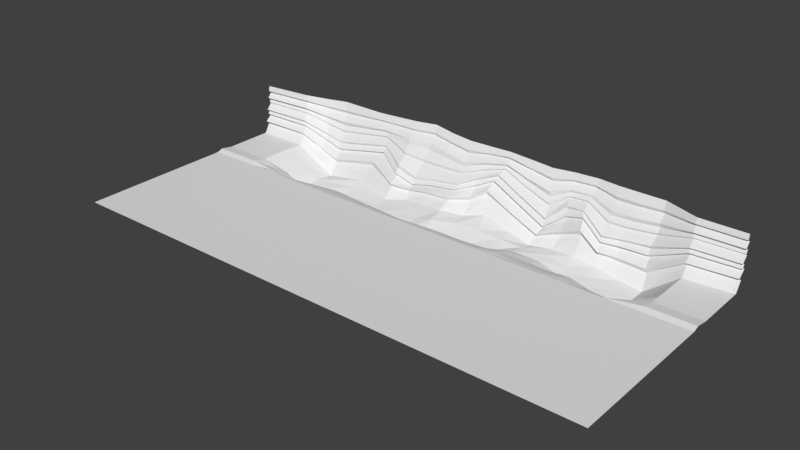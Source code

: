 # Source: Mapa2.blend  (saved by Blender 2.78.0; exported with 4.5.12 LTS)
import bpy
from mathutils import Matrix  # noqa: F401  (used for matrix-valued properties, if any)

bpy.ops.wm.read_factory_settings(use_empty=True)
scene = bpy.context.scene
scene.name = 'Scene'

# ---- collections
col_collection_1 = bpy.data.collections.new('Collection 1'); scene.collection.children.link(col_collection_1)

# ---- world
world_world = bpy.data.worlds.new('World'); scene.world = world_world
world_world.color = (0.05088, 0.05088, 0.05088)
world_world.use_sun_shadow = False
world_world.sun_shadow_jitter_overblur = 0.0
world_world.cycles.sampling_method = 'MANUAL'

# ---- meshes
me_plane_001 = bpy.data.meshes.new('Plane.001')
me_plane_001.from_pydata([(-579.0, 5.579e-06, 127.6), (9.537e-07, 5.579e-06, 127.6), (-579.0, -4.934e-06, -112.9), (9.537e-07, -5.143e-06, -117.7), (-579.0, -1.694e-06, -38.76), (9.537e-07, -1.694e-06, -38.76), (9.537e-07, -3.037e-06, -69.47), (-579.0, -3.037e-06, -69.47), (-525.7, 5.579e-06, 127.6), (-525.1, -0.7672, -113.8), (-525.7, -1.694e-06, -38.76), (-525.7, -3.037e-06, -69.47), (-49.24, 5.579e-06, 127.6), (-49.24, -4.934e-06, -112.9), (-49.24, -1.694e-06, -38.76), (-49.24, -3.037e-06, -69.47), (-85.72, -28.1, -112.9), (-85.72, -1.694e-06, -38.76), (-85.72, -28.1, -69.47), (-85.72, 5.579e-06, 127.6), (-477.3, -25.25, -113.9), (-476.5, -1.694e-06, -38.76), (-477.3, -25.25, -70.53), (-476.5, 5.579e-06, 127.6), (-579.0, 54.51, -122.7), (0.0, 54.51, -128.4), (-525.6, 54.46, -128.6), (-49.24, 54.51, -128.5), (-85.72, 54.51, -141.7), (-476.5, 54.51, -141.7), (-281.1, 5.579e-06, 127.6), (-287.9, -13.02, -109.6), (-281.2, 0.06731, -38.87), (-285.6, -21.17, -75.88), (-281.1, 54.54, -141.7), (-385.2, -20.86, -98.72), (-378.8, -1.694e-06, -38.76), (-380.6, -24.38, -74.37), (-378.0, 56.29, -143.2), (-378.8, 5.579e-06, 127.6), (-183.4, 5.579e-06, 127.6), (-186.1, -19.87, -116.2), (-183.4, -1.694e-06, -38.76), (-183.4, -20.67, -89.46), (-182.5, 53.84, -143.2), (-237.4, -17.33, -115.6), (-232.3, -1.694e-06, -38.76), (-233.7, -21.65, -80.34), (-231.8, 53.8, -141.8), (-232.3, 5.579e-06, 127.6), (-134.6, 5.579e-06, 127.6), (-136.3, -21.1, -115.2), (-134.6, -1.694e-06, -38.76), (-133.5, -25.74, -78.97), (-134.1, 54.17, -142.6), (-330.0, 5.579e-06, 127.6), (-336.1, -13.58, -102.9), (-330.0, -1.694e-06, -38.76), (-330.7, -24.45, -67.1), (-329.4, 55.77, -142.7), (-431.7, -17.23, -112.3), (-427.7, -1.694e-06, -38.76), (-430.0, -24.81, -87.12), (-426.6, 54.18, -141.5), (-427.7, 5.579e-06, 127.6), (-361.0, -16.31, -105.2), (-354.4, -1.694e-06, -38.76), (-355.6, -24.2, -71.23), (-352.7, 58.39, -145.0), (-354.4, 5.579e-06, 127.6), (-305.5, 5.579e-06, 127.6), (-313.1, -11.9, -100.6), (-305.5, -1.694e-06, -38.76), (-308.9, -21.14, -71.05), (-305.6, 54.16, -141.4), (-268.7, -9.557, -117.1), (-256.7, -1.694e-06, -38.76), (-258.5, -22.15, -77.58), (-256.7, 55.13, -142.0), (-256.7, 5.579e-06, 127.6), (-207.8, 5.579e-06, 127.6), (-211.4, -23.08, -115.0), (-207.8, -1.694e-06, -38.76), (-211.4, -18.08, -86.1), (-206.7, 52.21, -141.7), (-160.5, -17.9, -114.2), (-159.0, -1.694e-06, -38.76), (-157.4, -24.57, -83.72), (-157.7, 54.18, -144.9), (-159.0, 5.579e-06, 127.6), (-110.1, 5.579e-06, 127.6), (-112.1, -25.92, -114.1), (-110.1, -1.694e-06, -38.76), (-109.6, -26.92, -74.22), (-110.1, 54.51, -141.7), (9.537e-07, -4.09e-06, -93.57), (-579.0, -3.985e-06, -91.17), (-525.7, -3.985e-06, -91.17), (-49.24, -3.985e-06, -91.17), (-85.72, -28.1, -91.17), (-478.0, -22.73, -93.17), (-287.6, -14.69, -92.19), (-382.8, -23.15, -86.78), (-184.9, -19.62, -103.1), (-235.7, -17.73, -98.54), (-134.7, -24.15, -97.37), (-331.6, -19.69, -82.9), (-431.0, -21.37, -99.35), (-357.4, -20.14, -88.09), (-310.9, -15.04, -83.85), (-261.5, -15.31, -96.97), (-212.1, -19.96, -100.8), (-159.5, -21.95, -99.0), (-110.2, -26.35, -94.21), (-579.0, -2.599e-06, -59.46), (9.537e-07, -2.599e-06, -59.46), (-525.7, -2.599e-06, -59.46), (-49.24, -2.599e-06, -59.46), (-85.72, -14.05, -59.46), (-476.6, -13.82, -59.54), (-283.1, -11.86, -62.88), (-379.9, -11.21, -62.58), (-181.0, -12.95, -68.5), (-232.1, -12.35, -64.4), (-136.5, -10.53, -66.34), (-331.0, -11.83, -59.48), (-428.9, -12.41, -68.28), (-355.6, -11.42, -61.17), (-307.1, -11.3, -60.84), (-257.3, -12.33, -63.27), (-209.1, -9.609, -67.57), (-158.2, -12.28, -66.58), (-109.9, -13.46, -61.83), (-88.75, 12.61, -126.9), (-49.24, 27.26, -120.7), (-524.4, 25.38, -123.0), (-475.3, 11.33, -129.5), (4.768e-07, 27.26, -123.0), (-579.0, 27.26, -117.8), (-286.7, 21.81, -129.0), (-382.3, 13.47, -117.9), (-183.2, 22.08, -132.4), (-235.6, 18.47, -129.4), (-137.0, 9.323, -121.3), (-338.6, 9.354, -119.6), (-411.6, 22.66, -132.6), (-360.0, 6.478, -117.8), (-306.9, 12.39, -121.0), (-264.9, 30.5, -133.8), (-202.3, 5.228, -125.4), (-163.0, 24.17, -129.9), (-119.4, 10.41, -124.3), (-88.27, -7.948, -119.8), (-524.5, 11.85, -118.9), (-579.0, 13.63, -115.3), (-49.24, 13.63, -116.8), (-476.4, -7.221, -120.8), (7.153e-07, 13.63, -120.4), (-288.7, 3.558, -119.3), (-383.2, -4.501, -105.9), (-182.0, -1.272, -121.3), (-238.6, -0.488, -122.0), (-137.5, -5.775, -115.9), (-338.4, -2.216, -110.0), (-421.2, 3.325, -123.0), (-361.1, -6.242, -109.6), (-309.9, -0.8527, -109.1), (-274.0, 13.25, -126.7), (-207.2, -11.85, -118.6), (-159.3, 7.968, -119.9), (-119.0, -6.879, -119.7), (-49.24, 40.88, -124.6), (-475.7, 32.61, -136.0), (2.384e-07, 40.88, -125.7), (-282.5, 38.28, -135.3), (-379.3, 38.51, -133.8), (-182.8, 36.57, -139.5), (-232.2, 35.74, -135.7), (-135.2, 31.45, -133.8), (-332.1, 36.71, -133.8), (-417.8, 37.85, -136.8), (-353.3, 39.85, -136.5), (-305.9, 32.71, -132.3), (-258.1, 42.34, -137.8), (-205.0, 30.04, -134.6), (-160.0, 37.02, -140.4), (-112.5, 32.28, -133.0), (-85.74, 33.85, -134.5), (-525.0, 39.92, -125.8), (-579.0, 40.88, -120.2), (-500.9, -13.93, -113.7), (-501.1, -1.694e-06, -38.76), (-501.3, -13.43, -69.7), (-501.1, 5.579e-06, 127.6), (-500.7, 54.0, -135.7), (-501.5, -12.35, -91.8), (-501.1, -7.024, -59.46), (-497.9, 15.5, -129.7), (-499.0, 0.01207, -122.2), (-499.0, 34.29, -133.3), (-49.24, 26.03, -123.6), (-475.6, 8.807, -131.2), (5.397e-07, 26.03, -126.3), (-287.3, 19.41, -130.4), (-382.6, 9.905, -118.0), (-183.3, 18.97, -133.8), (-236.4, 15.61, -131.2), (-137.6, 7.742, -123.8), (-339.3, 6.993, -120.1), (-412.0, 20.5, -134.6), (-360.6, 2.964, -118.2), (-307.6, 11.04, -121.8), (-266.3, 27.86, -135.7), (-202.7, 2.015, -127.1), (-163.6, 22.72, -131.4), (-120.2, 7.936, -126.9), (-89.14, 9.454, -128.9), (-524.4, 24.18, -125.8), (-579.0, 26.03, -121.1), (-498.2, 13.78, -131.7), (-86.01, 29.57, -136.2), (-524.8, 38.07, -129.3), (-579.0, 39.4, -123.9), (-49.24, 39.4, -127.7), (-475.5, 28.13, -138.1), (3.317e-07, 39.4, -129.3), (-283.1, 35.28, -137.1), (-380.2, 32.95, -132.4), (-183.6, 33.45, -140.7), (-232.6, 32.23, -137.6), (-136.4, 27.23, -133.8), (-333.8, 31.32, -133.5), (-416.6, 35.24, -139.3), (-354.9, 33.45, -135.3), (-306.8, 28.89, -132.5), (-258.6, 40.6, -140.5), (-204.7, 24.67, -135.8), (-161.8, 34.71, -140.4), (-114.1, 27.42, -134.2), (-498.6, 30.78, -136.5), (-87.76, -12.81, -122.3), (-524.7, 9.713, -122.1), (-579.0, 11.13, -119.4), (-49.24, 11.13, -120.3), (-476.7, -11.26, -123.3), (7.99e-07, 11.13, -124.3), (-288.9, 0.2238, -121.0), (-383.9, -7.901, -108.3), (-182.6, -5.499, -124.5), (-238.9, -3.705, -124.8), (-137.7, -8.966, -120.5), (-338.7, -4.836, -112.0), (-424.0, -1.086, -124.6), (-361.4, -8.853, -112.3), (-310.7, -2.822, -111.1), (-274.2, 8.428, -128.6), (-207.9, -14.14, -122.0), (-159.0, 2.846, -123.5), (-118.4, -11.3, -122.6), (-499.7, -2.594, -124.1), (-89.46, 3.331, -125.7), (-524.4, 19.93, -123.5), (-579.0, 21.75, -119.1), (-49.24, 21.75, -121.2), (-475.9, 3.279, -127.6), (6.002e-07, 21.75, -124.2), (-288.5, 14.23, -126.8), (-382.9, 5.045, -113.9), (-182.2, 12.63, -129.8), (-237.9, 10.35, -128.1), (-137.7, 2.624, -120.9), (-339.5, 3.06, -116.3), (-413.7, 14.95, -131.0), (-361.0, -1.459, -114.6), (-308.2, 6.756, -117.5), (-270.0, 23.29, -132.8), (-203.8, -3.591, -123.8), (-162.0, 18.14, -127.6), (-120.6, 2.729, -124.3), (-498.5, 9.035, -128.4), (-89.53, 0.9288, -128.9), (-524.5, 18.81, -127.2), (-579.0, 20.62, -123.2), (-49.24, 20.62, -125.1), (-476.1, 1.266, -130.5), (6.428e-07, 20.62, -128.2), (-288.7, 12.22, -129.5), (-383.1, 2.482, -115.9), (-182.4, 9.687, -132.3), (-238.0, 7.911, -131.2), (-138.3, 1.406, -124.4), (-339.9, 1.325, -118.6), (-414.5, 13.04, -134.0), (-361.2, -3.38, -117.1), (-308.8, 5.559, -119.9), (-270.2, 20.89, -135.8), (-204.4, -5.707, -126.9), (-162.7, 16.67, -130.4), (-121.0, 0.7107, -127.9), (-498.7, 7.568, -131.5), (-86.84, 24.04, -133.2), (-524.7, 33.93, -127.2), (-579.0, 35.43, -121.9), (-49.24, 35.43, -125.4), (-475.4, 22.64, -135.3), (3.791e-07, 35.43, -127.3), (-283.9, 30.73, -134.4), (-381.0, 25.49, -127.1), (-183.8, 30.12, -138.2), (-233.1, 27.36, -134.8), (-136.7, 22.12, -130.0), (-335.8, 23.16, -128.5), (-414.4, 31.41, -137.4), (-356.9, 23.33, -128.9), (-306.8, 23.35, -128.8), (-260.1, 37.05, -138.2), (-203.8, 18.47, -132.5), (-163.1, 31.95, -137.3), (-116.1, 21.86, -131.0), (-498.4, 25.8, -134.3), (-87.17, 21.68, -134.5), (-524.6, 32.3, -129.0), (-579.0, 33.9, -123.7), (-49.24, 33.9, -127.0), (-475.4, 20.28, -136.7), (4.048e-07, 33.9, -129.0), (-284.3, 28.86, -135.8), (-381.3, 22.76, -127.4), (-183.9, 28.16, -139.3), (-233.4, 25.36, -136.1), (-137.0, 19.68, -130.7), (-336.4, 20.33, -129.1), (-413.8, 29.64, -138.9), (-357.5, 20.1, -129.2), (-307.1, 21.17, -129.6), (-260.5, 35.55, -139.8), (-203.6, 15.7, -133.5), (-163.4, 30.25, -138.1), (-117.0, 19.38, -132.1), (-498.3, 23.7, -136.0), (-579.0, 2.271, -45.21), (9.537e-07, 2.271, -45.21), (-525.7, 2.271, -45.21), (-49.24, 2.271, -45.21), (-85.72, -3.637, -45.21), (-476.5, -3.541, -45.25), (-282.0, -2.677, -46.72), (-379.3, -2.443, -46.53), (-182.4, -3.174, -49.02), (-232.2, -2.922, -47.29), (-135.4, -2.159, -48.11), (-330.4, -2.702, -45.22), (-428.2, -2.947, -48.93), (-354.9, -2.534, -45.93), (-306.2, -2.482, -45.8), (-256.9, -2.914, -46.82), (-208.4, -1.77, -48.62), (-158.7, -2.895, -48.21), (-110.0, -3.39, -46.21), (-501.1, -0.683, -45.21), (-49.24, 48.73, -126.8), (-476.2, 45.21, -139.2), (1.012e-07, 48.73, -127.3), (-281.7, 47.64, -138.9), (-378.6, 48.74, -139.2), (-182.6, 46.51, -141.6), (-232.0, 46.13, -139.2), (-134.6, 44.53, -138.8), (-330.6, 47.68, -138.9), (-422.9, 47.25, -139.5), (-353.0, 50.52, -141.4), (-305.8, 45.05, -137.6), (-257.3, 49.7, -140.2), (-206.0, 42.8, -138.7), (-158.6, 46.9, -143.0), (-111.1, 45.08, -138.0), (-85.73, 45.74, -138.6), (-525.4, 48.29, -127.4), (-579.0, 48.73, -121.7), (-500.0, 45.64, -134.7), (-85.74, 42.19, -140.8), (-525.2, 46.26, -130.7), (-579.0, 46.93, -125.1), (-49.24, 46.93, -129.9), (-476.0, 41.35, -141.8), (1.607e-07, 46.93, -130.6), (-282.0, 45.18, -141.4), (-378.9, 45.9, -140.9), (-182.7, 43.8, -144.7), (-232.1, 43.23, -141.7), (-134.9, 40.46, -140.7), (-331.2, 44.52, -140.7), (-420.7, 44.77, -142.3), (-353.1, 47.49, -143.3), (-305.8, 41.3, -139.3), (-257.6, 48.11, -143.2), (-205.5, 38.87, -140.9), (-159.2, 44.21, -145.9), (-111.7, 41.13, -139.8), (-499.6, 42.32, -138.1)], [], [(98, 95, 3, 13), (12, 1, 5, 14), (117, 115, 6, 15), (114, 116, 11, 7), (0, 8, 10, 4), (96, 97, 9, 2), (118, 117, 15, 18), (19, 12, 14, 17), (99, 98, 13, 16), (113, 99, 16, 91), (90, 19, 17, 92), (132, 118, 18, 93), (196, 119, 22, 192), (193, 23, 21, 191), (195, 100, 20, 190), (376, 360, 27, 28), (379, 361, 29, 194), (375, 376, 28, 94), (360, 362, 25, 27), (378, 377, 26, 24), (371, 363, 34, 74), (128, 120, 33, 73), (70, 30, 32, 72), (109, 101, 31, 71), (107, 102, 35, 60), (64, 39, 36, 61), (126, 121, 37, 62), (369, 364, 38, 63), (373, 365, 44, 84), (130, 122, 43, 83), (80, 40, 42, 82), (111, 103, 41, 81), (110, 104, 45, 75), (79, 49, 46, 76), (129, 123, 47, 77), (372, 366, 48, 78), (374, 367, 54, 88), (131, 124, 53, 87), (89, 50, 52, 86), (112, 105, 51, 85), (108, 106, 56, 65), (69, 55, 57, 66), (127, 125, 58, 67), (370, 368, 59, 68), (361, 369, 63, 29), (119, 126, 62, 22), (23, 64, 61, 21), (100, 107, 60, 20), (364, 370, 68, 38), (121, 127, 67, 37), (39, 69, 66, 36), (102, 108, 65, 35), (106, 109, 71, 56), (55, 70, 72, 57), (125, 128, 73, 58), (368, 371, 74, 59), (363, 372, 78, 34), (120, 129, 77, 33), (30, 79, 76, 32), (101, 110, 75, 31), (104, 111, 81, 45), (49, 80, 82, 46), (123, 130, 83, 47), (366, 373, 84, 48), (103, 112, 85, 41), (40, 89, 86, 42), (122, 131, 87, 43), (365, 374, 88, 44), (367, 375, 94, 54), (124, 132, 93, 53), (50, 90, 92, 52), (105, 113, 91, 51), (53, 93, 113, 105), (43, 87, 112, 103), (47, 83, 111, 104), (33, 77, 110, 101), (58, 73, 109, 106), (37, 67, 108, 102), (22, 62, 107, 100), (67, 58, 106, 108), (87, 53, 105, 112), (77, 47, 104, 110), (83, 43, 103, 111), (62, 37, 102, 107), (73, 33, 101, 109), (192, 22, 100, 195), (93, 18, 99, 113), (18, 15, 98, 99), (7, 11, 97, 96), (15, 6, 95, 98), (350, 358, 132, 124), (348, 357, 131, 122), (349, 356, 130, 123), (346, 355, 129, 120), (351, 354, 128, 125), (347, 353, 127, 121), (345, 352, 126, 119), (353, 351, 125, 127), (357, 350, 124, 131), (355, 349, 123, 129), (356, 348, 122, 130), (352, 347, 121, 126), (354, 346, 120, 128), (359, 345, 119, 196), (358, 344, 118, 132), (344, 343, 117, 118), (340, 342, 116, 114), (343, 341, 115, 117), (207, 215, 151, 143), (205, 214, 150, 141), (206, 213, 149, 142), (203, 212, 148, 139), (208, 211, 147, 144), (204, 210, 146, 140), (201, 209, 145, 136), (210, 208, 144, 146), (214, 207, 143, 150), (212, 206, 142, 148), (213, 205, 141, 149), (209, 204, 140, 145), (211, 203, 139, 147), (218, 217, 135, 138), (200, 202, 137, 134), (215, 216, 133, 151), (219, 201, 136, 197), (216, 200, 134, 133), (240, 243, 155, 152), (259, 244, 156, 198), (258, 240, 152, 170), (243, 245, 157, 155), (242, 241, 153, 154), (254, 246, 158, 166), (252, 247, 159, 164), (256, 248, 160, 168), (255, 249, 161, 167), (257, 250, 162, 169), (253, 251, 163, 165), (244, 252, 164, 156), (247, 253, 165, 159), (251, 254, 166, 163), (246, 255, 167, 158), (249, 256, 168, 161), (248, 257, 169, 160), (250, 258, 170, 162), (230, 238, 186, 178), (228, 237, 185, 176), (229, 236, 184, 177), (226, 235, 183, 174), (231, 234, 182, 179), (227, 233, 181, 175), (224, 232, 180, 172), (233, 231, 179, 181), (237, 230, 178, 185), (235, 229, 177, 183), (236, 228, 176, 184), (232, 227, 175, 180), (234, 226, 174, 182), (222, 221, 188, 189), (223, 225, 173, 171), (238, 220, 187, 186), (239, 224, 172, 199), (220, 223, 171, 187), (221, 239, 199, 188), (241, 259, 198, 153), (217, 219, 197, 135), (342, 359, 196, 116), (11, 192, 195, 97), (377, 379, 194, 26), (97, 195, 190, 9), (8, 193, 191, 10), (116, 196, 192, 11), (261, 279, 219, 217), (260, 263, 200, 216), (279, 264, 201, 219), (278, 260, 216, 215), (263, 265, 202, 200), (262, 261, 217, 218), (274, 266, 203, 211), (272, 267, 204, 209), (276, 268, 205, 213), (275, 269, 206, 212), (277, 270, 207, 214), (273, 271, 208, 210), (264, 272, 209, 201), (267, 273, 210, 204), (271, 274, 211, 208), (266, 275, 212, 203), (269, 276, 213, 206), (268, 277, 214, 205), (270, 278, 215, 207), (301, 319, 239, 221), (300, 303, 223, 220), (319, 304, 224, 239), (318, 300, 220, 238), (303, 305, 225, 223), (302, 301, 221, 222), (314, 306, 226, 234), (312, 307, 227, 232), (316, 308, 228, 236), (315, 309, 229, 235), (317, 310, 230, 237), (313, 311, 231, 233), (304, 312, 232, 224), (307, 313, 233, 227), (311, 314, 234, 231), (306, 315, 235, 226), (309, 316, 236, 229), (308, 317, 237, 228), (310, 318, 238, 230), (9, 190, 259, 241), (51, 91, 258, 250), (41, 85, 257, 248), (45, 81, 256, 249), (31, 75, 255, 246), (56, 71, 254, 251), (35, 65, 253, 247), (20, 60, 252, 244), (65, 56, 251, 253), (85, 51, 250, 257), (75, 45, 249, 255), (81, 41, 248, 256), (60, 35, 247, 252), (71, 31, 246, 254), (2, 9, 241, 242), (13, 3, 245, 243), (91, 16, 240, 258), (190, 20, 244, 259), (16, 13, 243, 240), (290, 298, 278, 270), (288, 297, 277, 268), (289, 296, 276, 269), (286, 295, 275, 266), (291, 294, 274, 271), (287, 293, 273, 267), (284, 292, 272, 264), (293, 291, 271, 273), (297, 290, 270, 277), (295, 289, 269, 275), (296, 288, 268, 276), (292, 287, 267, 272), (294, 286, 266, 274), (282, 281, 261, 262), (283, 285, 265, 263), (298, 280, 260, 278), (299, 284, 264, 279), (280, 283, 263, 260), (281, 299, 279, 261), (153, 198, 299, 281), (152, 155, 283, 280), (198, 156, 284, 299), (170, 152, 280, 298), (155, 157, 285, 283), (154, 153, 281, 282), (166, 158, 286, 294), (164, 159, 287, 292), (168, 160, 288, 296), (167, 161, 289, 295), (169, 162, 290, 297), (165, 163, 291, 293), (156, 164, 292, 284), (159, 165, 293, 287), (163, 166, 294, 291), (158, 167, 295, 286), (161, 168, 296, 289), (160, 169, 297, 288), (162, 170, 298, 290), (330, 338, 318, 310), (328, 337, 317, 308), (329, 336, 316, 309), (326, 335, 315, 306), (331, 334, 314, 311), (327, 333, 313, 307), (324, 332, 312, 304), (333, 331, 311, 313), (337, 330, 310, 317), (335, 329, 309, 315), (336, 328, 308, 316), (332, 327, 307, 312), (334, 326, 306, 314), (322, 321, 301, 302), (323, 325, 305, 303), (338, 320, 300, 318), (339, 324, 304, 319), (320, 323, 303, 300), (321, 339, 319, 301), (135, 197, 339, 321), (133, 134, 323, 320), (197, 136, 324, 339), (151, 133, 320, 338), (134, 137, 325, 323), (138, 135, 321, 322), (147, 139, 326, 334), (145, 140, 327, 332), (149, 141, 328, 336), (148, 142, 329, 335), (150, 143, 330, 337), (146, 144, 331, 333), (136, 145, 332, 324), (140, 146, 333, 327), (144, 147, 334, 331), (139, 148, 335, 326), (142, 149, 336, 329), (141, 150, 337, 328), (143, 151, 338, 330), (10, 191, 359, 342), (14, 5, 341, 343), (4, 10, 342, 340), (17, 14, 343, 344), (92, 17, 344, 358), (191, 21, 345, 359), (72, 32, 346, 354), (61, 36, 347, 352), (82, 42, 348, 356), (76, 46, 349, 355), (86, 52, 350, 357), (66, 57, 351, 353), (21, 61, 352, 345), (36, 66, 353, 347), (57, 72, 354, 351), (32, 76, 355, 346), (46, 82, 356, 349), (42, 86, 357, 348), (52, 92, 358, 350), (381, 399, 379, 377), (390, 398, 375, 367), (388, 397, 374, 365), (389, 396, 373, 366), (386, 395, 372, 363), (391, 394, 371, 368), (387, 393, 370, 364), (384, 392, 369, 361), (393, 391, 368, 370), (397, 390, 367, 374), (395, 389, 366, 372), (396, 388, 365, 373), (392, 387, 364, 369), (394, 386, 363, 371), (382, 381, 377, 378), (383, 385, 362, 360), (398, 380, 376, 375), (399, 384, 361, 379), (380, 383, 360, 376), (187, 171, 383, 380), (199, 172, 384, 399), (186, 187, 380, 398), (171, 173, 385, 383), (189, 188, 381, 382), (182, 174, 386, 394), (180, 175, 387, 392), (184, 176, 388, 396), (183, 177, 389, 395), (185, 178, 390, 397), (181, 179, 391, 393), (172, 180, 392, 384), (175, 181, 393, 387), (179, 182, 394, 391), (174, 183, 395, 386), (177, 184, 396, 389), (176, 185, 397, 388), (178, 186, 398, 390), (188, 199, 399, 381)])
me_plane_001.use_remesh_preserve_volume = False
me_plane_001.use_remesh_preserve_attributes = False
me_plane_001.use_mirror_vertex_groups = False
me_plane_001.update()

# ---- objects
ob_plane_001 = bpy.data.objects.new('Plane.001', me_plane_001)

# ---- transforms, parenting, visibility, modifiers, constraints
ob_plane_001.location = (12.31, 17.48, -0.03247)
ob_plane_001.rotation_euler = (1.571, -0.0, 0.0)
ob_plane_001.lineart.crease_threshold = 0.0

# ---- collection membership
col_collection_1.objects.link(ob_plane_001)

# ---- scene / render settings (as saved in the file)
scene.frame_start = 1; scene.frame_end = 250; scene.frame_set(1)
scene.render.engine = 'BLENDER_EEVEE_NEXT'
scene.render.resolution_percentage = 50
scene.render.dither_intensity = 0.0
scene.cycles.use_denoising = False
scene.cycles.samples = 128
scene.cycles.sampling_pattern = 'TABULATED_SOBOL'
scene.cycles.light_sampling_threshold = 0.0
scene.cycles.use_adaptive_sampling = False
scene.cycles.use_light_tree = False
scene.cycles.blur_glossy = 0.0
scene.cycles.sample_clamp_indirect = 0.0
scene.view_settings.view_transform = 'Standard'
bpy.context.view_layer.update()

# ---- added for rendering (the .blend has no active camera and no usable light): camera, sun
cam_auto = bpy.data.cameras.new('AutoCamera')
cam_auto.lens = 50.0
cam_auto.sensor_width = 36.0
cam_auto.clip_end = 10492.7
ob_auto_camera = bpy.data.objects.new('AutoCamera', cam_auto)
scene.collection.objects.link(ob_auto_camera)
ob_auto_camera.location = (320.675, -690.837, 493.418)
ob_auto_camera.rotation_euler = (1.09748, -7.21219e-08, 0.694738)
scene.camera = ob_auto_camera
light_auto_sun = bpy.data.lights.new('AutoSun', 'SUN')
light_auto_sun.energy = 3.0
light_auto_sun.angle = 0.0523599
ob_auto_sun = bpy.data.objects.new('AutoSun', light_auto_sun)
scene.collection.objects.link(ob_auto_sun)
ob_auto_sun.rotation_euler = (0.872665, 0.174533, 0.523599)
bpy.context.view_layer.update()
